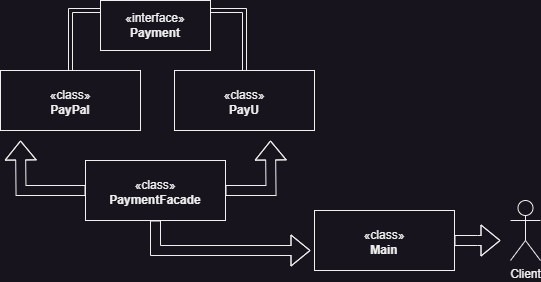

The diagram above was exported from draw.io. Its source (the exported page's mxGraphModel, read from the mxfile embedded in the PNG):
<mxGraphModel dx="778" dy="342" grid="1" gridSize="10" guides="1" tooltips="1" connect="1" arrows="1" fold="1" page="1" pageScale="1" pageWidth="827" pageHeight="1169" math="0" shadow="0">
  <root>
    <mxCell id="0" />
    <mxCell id="1" parent="0" />
    <mxCell id="if1atciai7N9362Ciekq-5" style="edgeStyle=orthogonalEdgeStyle;shape=link;rounded=0;orthogonalLoop=1;jettySize=auto;html=1;entryX=0.5;entryY=0;entryDx=0;entryDy=0;" edge="1" parent="1" source="if1atciai7N9362Ciekq-1" target="if1atciai7N9362Ciekq-2">
      <mxGeometry relative="1" as="geometry">
        <Array as="points">
          <mxPoint x="344" y="20" />
        </Array>
      </mxGeometry>
    </mxCell>
    <mxCell id="if1atciai7N9362Ciekq-6" style="edgeStyle=orthogonalEdgeStyle;shape=link;rounded=0;orthogonalLoop=1;jettySize=auto;html=1;entryX=0.5;entryY=0;entryDx=0;entryDy=0;" edge="1" parent="1" source="if1atciai7N9362Ciekq-1" target="if1atciai7N9362Ciekq-3">
      <mxGeometry relative="1" as="geometry">
        <Array as="points">
          <mxPoint x="170" y="20" />
        </Array>
      </mxGeometry>
    </mxCell>
    <mxCell id="if1atciai7N9362Ciekq-1" value="«interface»&lt;br&gt;&lt;b&gt;Payment&lt;/b&gt;" style="html=1;whiteSpace=wrap;" vertex="1" parent="1">
      <mxGeometry x="200" y="10" width="110" height="50" as="geometry" />
    </mxCell>
    <mxCell id="if1atciai7N9362Ciekq-2" value="&lt;p style=&quot;margin:0px;margin-top:4px;text-align:center;&quot;&gt;&lt;br&gt;«class»&lt;br&gt;&lt;b&gt;PayU&lt;/b&gt;&lt;br&gt;&lt;/p&gt;" style="verticalAlign=top;align=left;overflow=fill;fontSize=12;fontFamily=Helvetica;html=1;whiteSpace=wrap;" vertex="1" parent="1">
      <mxGeometry x="274" y="80" width="140" height="60" as="geometry" />
    </mxCell>
    <mxCell id="if1atciai7N9362Ciekq-3" value="&lt;p style=&quot;margin:0px;margin-top:4px;text-align:center;&quot;&gt;&lt;br&gt;«class»&lt;br&gt;&lt;b&gt;PayPal&lt;/b&gt;&lt;br&gt;&lt;/p&gt;" style="verticalAlign=top;align=left;overflow=fill;fontSize=12;fontFamily=Helvetica;html=1;whiteSpace=wrap;" vertex="1" parent="1">
      <mxGeometry x="100" y="80" width="140" height="60" as="geometry" />
    </mxCell>
    <mxCell id="if1atciai7N9362Ciekq-7" style="edgeStyle=orthogonalEdgeStyle;shape=flexArrow;rounded=0;orthogonalLoop=1;jettySize=auto;html=1;" edge="1" parent="1" source="if1atciai7N9362Ciekq-4">
      <mxGeometry relative="1" as="geometry">
        <mxPoint x="370" y="150" as="targetPoint" />
      </mxGeometry>
    </mxCell>
    <mxCell id="if1atciai7N9362Ciekq-8" style="edgeStyle=orthogonalEdgeStyle;shape=flexArrow;rounded=0;orthogonalLoop=1;jettySize=auto;html=1;" edge="1" parent="1" source="if1atciai7N9362Ciekq-4">
      <mxGeometry relative="1" as="geometry">
        <mxPoint x="120" y="150" as="targetPoint" />
      </mxGeometry>
    </mxCell>
    <mxCell id="if1atciai7N9362Ciekq-9" style="edgeStyle=orthogonalEdgeStyle;shape=flexArrow;rounded=0;orthogonalLoop=1;jettySize=auto;html=1;" edge="1" parent="1" source="if1atciai7N9362Ciekq-4">
      <mxGeometry relative="1" as="geometry">
        <mxPoint x="410" y="260" as="targetPoint" />
        <Array as="points">
          <mxPoint x="255" y="260" />
        </Array>
      </mxGeometry>
    </mxCell>
    <mxCell id="if1atciai7N9362Ciekq-4" value="&lt;p style=&quot;margin:0px;margin-top:4px;text-align:center;&quot;&gt;&lt;br&gt;«class»&lt;br&gt;&lt;b&gt;PaymentFacade&lt;/b&gt;&lt;br&gt;&lt;/p&gt;" style="verticalAlign=top;align=left;overflow=fill;fontSize=12;fontFamily=Helvetica;html=1;whiteSpace=wrap;" vertex="1" parent="1">
      <mxGeometry x="185" y="170" width="140" height="60" as="geometry" />
    </mxCell>
    <mxCell id="if1atciai7N9362Ciekq-11" style="edgeStyle=orthogonalEdgeStyle;shape=flexArrow;rounded=0;orthogonalLoop=1;jettySize=auto;html=1;" edge="1" parent="1" source="if1atciai7N9362Ciekq-10">
      <mxGeometry relative="1" as="geometry">
        <mxPoint x="600" y="250" as="targetPoint" />
      </mxGeometry>
    </mxCell>
    <mxCell id="if1atciai7N9362Ciekq-10" value="&lt;p style=&quot;margin:0px;margin-top:4px;text-align:center;&quot;&gt;&lt;br&gt;«class»&lt;br&gt;&lt;b&gt;Main&lt;/b&gt;&lt;/p&gt;" style="verticalAlign=top;align=left;overflow=fill;fontSize=12;fontFamily=Helvetica;html=1;whiteSpace=wrap;" vertex="1" parent="1">
      <mxGeometry x="414" y="220" width="140" height="60" as="geometry" />
    </mxCell>
    <mxCell id="if1atciai7N9362Ciekq-12" value="Client" style="shape=umlActor;verticalLabelPosition=bottom;verticalAlign=top;html=1;" vertex="1" parent="1">
      <mxGeometry x="610" y="210" width="30" height="60" as="geometry" />
    </mxCell>
  </root>
</mxGraphModel>